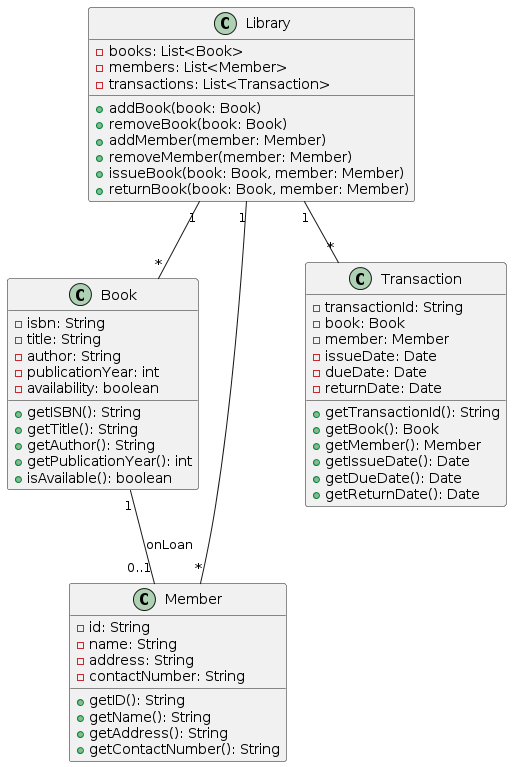

The diagram above was rendered by PlantUML. Its source (embedded in the PNG):
@startuml
class Library {
    -books: List<Book>
    -members: List<Member>
    -transactions: List<Transaction>
    +addBook(book: Book)
    +removeBook(book: Book)
    +addMember(member: Member)
    +removeMember(member: Member)
    +issueBook(book: Book, member: Member)
    +returnBook(book: Book, member: Member)
}

class Book {
    -isbn: String
    -title: String
    -author: String
    -publicationYear: int
    -availability: boolean
    +getISBN(): String
    +getTitle(): String
    +getAuthor(): String
    +getPublicationYear(): int
    +isAvailable(): boolean
}

class Member {
    -id: String
    -name: String
    -address: String
    -contactNumber: String
    +getID(): String
    +getName(): String
    +getAddress(): String
    +getContactNumber(): String
}

class Transaction {
    -transactionId: String
    -book: Book
    -member: Member
    -issueDate: Date
    -dueDate: Date
    -returnDate: Date
    +getTransactionId(): String
    +getBook(): Book
    +getMember(): Member
    +getIssueDate(): Date
    +getDueDate(): Date
    +getReturnDate(): Date
}

Library "1" -- "*" Book
Library "1" -- "*" Member
Library "1" -- "*" Transaction
Book "1" -- "0..1" Member: onLoan
@enduml